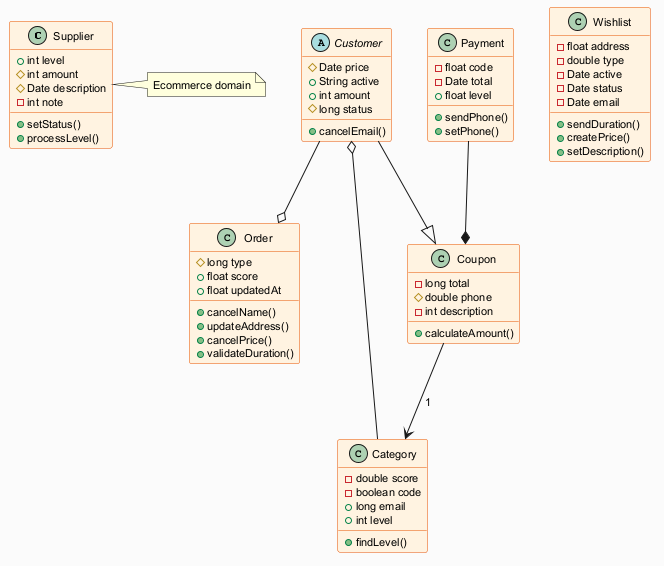

The diagram above was rendered by PlantUML. Its source (embedded in the PNG):
@startuml
skinparam backgroundColor #FAFAFA
skinparam classBackgroundColor #FFF3E0
skinparam classBorderColor #E65100
skinparam defaultFontSize 11
class Supplier {
  +int level
  #int amount
  #Date description
  -int note
  +setStatus()
  +processLevel()
}
class Order {
  #long type
  +float score
  +float updatedAt
  +cancelName()
  +updateAddress()
  +cancelPrice()
  +validateDuration()
}
abstract class Customer {
  #Date price
  +String active
  +int amount
  #long status
  +cancelEmail()
}
class Payment {
  -float code
  -Date total
  +float level
  +sendPhone()
  +setPhone()
}
class Category {
  -double score
  -boolean code
  +long email
  +int level
  +findLevel()
}
class Wishlist {
  -float address
  -double type
  -Date active
  -Date status
  -Date email
  +sendDuration()
  +createPrice()
  +setDescription()
}
class Coupon {
  -long total
  #double phone
  -int description
  +calculateAmount()
}
Payment --* Coupon
Customer --o Order
Customer --|> Coupon
Coupon --> Category : "1"
Category --o Customer
note right of Supplier : Ecommerce domain
@enduml